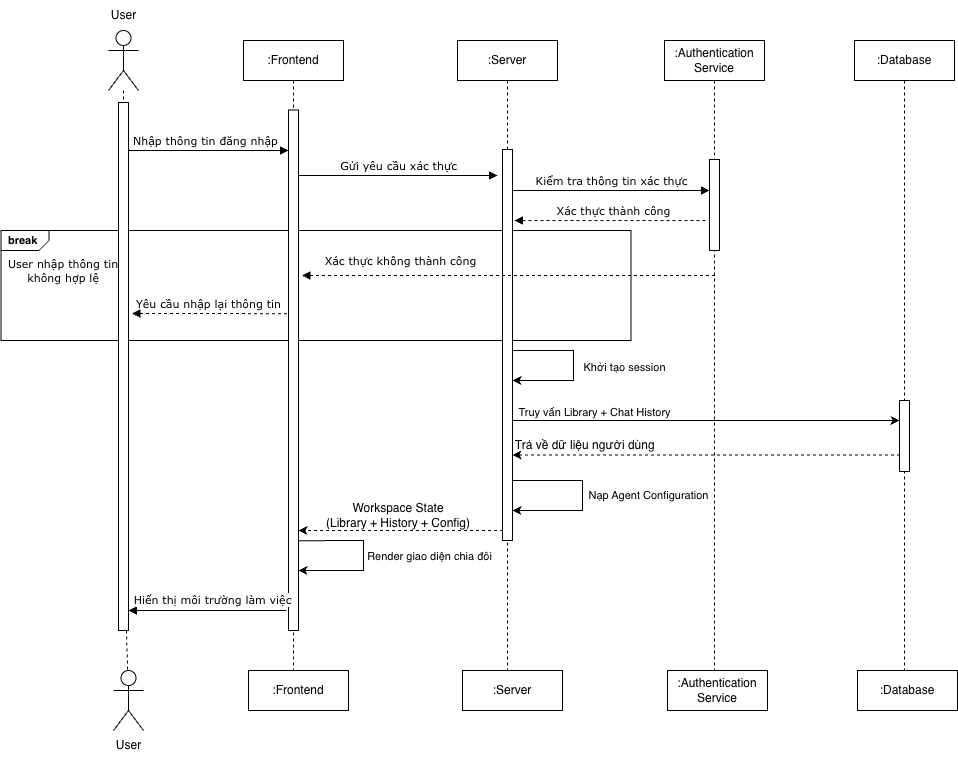

The diagram above was exported from draw.io. Its source (the exported page's mxGraphModel, read from the mxfile embedded in the PNG):
<mxGraphModel dx="1134" dy="785" grid="1" gridSize="10" guides="1" tooltips="1" connect="1" arrows="1" fold="1" page="1" pageScale="1" pageWidth="1200" pageHeight="1920" math="0" shadow="0">
  <root>
    <mxCell id="0" />
    <mxCell id="1" parent="0" />
    <mxCell id="GdNlIJl_1psdZpehVbRr-2" parent="1" style="html=1;shape=mxgraph.sysml.package;labelX=48.83;fontStyle=1;align=left;verticalAlign=top;spacingLeft=5;spacingTop=-3;fontFamily=Helvetica;fontSize=11;labelBackgroundColor=default;fillColor=none;gradientColor=none;strokeColor=default;rounded=0;" value="break" vertex="1">
      <mxGeometry height="110" width="630" x="83.5" y="880" as="geometry" />
    </mxCell>
    <mxCell id="GdNlIJl_1psdZpehVbRr-3" edge="1" parent="1" style="rounded=0;orthogonalLoop=1;jettySize=auto;html=1;dashed=1;endArrow=none;endFill=0;fontSize=10;" target="GdNlIJl_1psdZpehVbRr-22" value="">
      <mxGeometry relative="1" as="geometry">
        <mxPoint x="207.17000000000007" y="1220" as="sourcePoint" />
        <mxPoint x="206" y="1480" as="targetPoint" />
      </mxGeometry>
    </mxCell>
    <mxCell id="GdNlIJl_1psdZpehVbRr-4" parent="1" style="shape=umlActor;verticalLabelPosition=bottom;verticalAlign=top;html=1;outlineConnect=0;rounded=0;" value="" vertex="1">
      <mxGeometry height="60" width="30" x="191" y="680" as="geometry" />
    </mxCell>
    <mxCell id="GdNlIJl_1psdZpehVbRr-5" parent="1" style="text;html=1;align=center;verticalAlign=middle;resizable=0;points=[];autosize=1;strokeColor=none;fillColor=none;rounded=0;" value="User" vertex="1">
      <mxGeometry height="30" width="50" x="181" y="650" as="geometry" />
    </mxCell>
    <mxCell id="GdNlIJl_1psdZpehVbRr-6" edge="1" parent="1" style="html=1;verticalAlign=bottom;endArrow=block;elbow=vertical;rounded=0;" target="GdNlIJl_1psdZpehVbRr-10" value="&lt;font face=&quot;Verdana&quot;&gt;Nhập thông tin đăng nhập&lt;/font&gt;">
      <mxGeometry relative="1" x="0.0026" as="geometry">
        <mxPoint as="offset" />
        <mxPoint x="206" y="800" as="sourcePoint" />
        <mxPoint x="351" y="800" as="targetPoint" />
      </mxGeometry>
    </mxCell>
    <mxCell id="GdNlIJl_1psdZpehVbRr-7" edge="1" parent="1" source="GdNlIJl_1psdZpehVbRr-4" style="edgeStyle=orthogonalEdgeStyle;rounded=0;orthogonalLoop=1;jettySize=auto;html=1;dashed=1;endArrow=none;endFill=0;" target="GdNlIJl_1psdZpehVbRr-8" value="">
      <mxGeometry relative="1" as="geometry">
        <Array as="points">
          <mxPoint x="206" y="1030" />
          <mxPoint x="206" y="1030" />
        </Array>
        <mxPoint x="206" y="740" as="sourcePoint" />
        <mxPoint x="209" y="2152" as="targetPoint" />
      </mxGeometry>
    </mxCell>
    <mxCell id="GdNlIJl_1psdZpehVbRr-8" parent="1" style="html=1;points=[];perimeter=orthogonalPerimeter;outlineConnect=0;targetShapes=umlLifeline;portConstraint=eastwest;newEdgeStyle={&quot;edgeStyle&quot;:&quot;elbowEdgeStyle&quot;,&quot;elbow&quot;:&quot;vertical&quot;,&quot;curved&quot;:0,&quot;rounded&quot;:0};rounded=0;" value="" vertex="1">
      <mxGeometry height="528" width="10" x="201" y="752" as="geometry" />
    </mxCell>
    <mxCell id="GdNlIJl_1psdZpehVbRr-9" parent="1" style="shape=umlLifeline;perimeter=lifelinePerimeter;whiteSpace=wrap;html=1;container=0;dropTarget=0;collapsible=0;recursiveResize=0;outlineConnect=0;portConstraint=eastwest;newEdgeStyle={&quot;edgeStyle&quot;:&quot;elbowEdgeStyle&quot;,&quot;elbow&quot;:&quot;vertical&quot;,&quot;curved&quot;:0,&quot;rounded&quot;:0};movable=1;resizable=1;rotatable=1;deletable=1;editable=1;locked=0;connectable=1;rounded=0;" value=":Frontend" vertex="1">
      <mxGeometry height="640" width="100" x="326" y="690" as="geometry" />
    </mxCell>
    <mxCell id="GdNlIJl_1psdZpehVbRr-10" parent="1" style="html=1;points=[];perimeter=orthogonalPerimeter;outlineConnect=0;targetShapes=umlLifeline;portConstraint=eastwest;newEdgeStyle={&quot;edgeStyle&quot;:&quot;elbowEdgeStyle&quot;,&quot;elbow&quot;:&quot;vertical&quot;,&quot;curved&quot;:0,&quot;rounded&quot;:0};rounded=0;" value="&lt;span style=&quot;color: rgba(0, 0, 0, 0); font-family: monospace; font-size: 0px; text-align: start;&quot;&gt;%3CmxGraphModel%3E%3Croot%3E%3CmxCell%20id%3D%220%22%2F%3E%3CmxCell%20id%3D%221%22%20parent%3D%220%22%2F%3E%3CmxCell%20id%3D%222%22%20value%3D%22%22%20style%3D%22group%22%20vertex%3D%221%22%20connectable%3D%220%22%20parent%3D%221%22%3E%3CmxGeometry%20x%3D%22800%22%20y%3D%22110%22%20width%3D%22100%22%20height%3D%221170%22%20as%3D%22geometry%22%2F%3E%3C%2FmxCell%3E%3CmxCell%20id%3D%223%22%20value%3D%22%3ACancel%22%20style%3D%22shape%3DumlLifeline%3Bperimeter%3DlifelinePerimeter%3BwhiteSpace%3Dwrap%3Bhtml%3D1%3Bcontainer%3D0%3BdropTarget%3D0%3Bcollapsible%3D0%3BrecursiveResize%3D0%3BoutlineConnect%3D0%3BportConstraint%3Deastwest%3BnewEdgeStyle%3D%7B%26quot%3BedgeStyle%26quot%3B%3A%26quot%3BelbowEdgeStyle%26quot%3B%2C%26quot%3Belbow%26quot%3B%3A%26quot%3Bvertical%26quot%3B%2C%26quot%3Bcurved%26quot%3B%3A0%2C%26quot%3Brounded%26quot%3B%3A0%7D%3Bmovable%3D1%3Bresizable%3D1%3Brotatable%3D1%3Bdeletable%3D1%3Beditable%3D1%3Blocked%3D0%3Bconnectable%3D1%3B%22%20vertex%3D%221%22%20parent%3D%222%22%3E%3CmxGeometry%20width%3D%22100%22%20height%3D%221170%22%20as%3D%22geometry%22%2F%3E%3C%2FmxCell%3E%3CmxCell%20id%3D%224%22%20value%3D%22%22%20style%3D%22html%3D1%3Bpoints%3D%5B%5D%3Bperimeter%3DorthogonalPerimeter%3BoutlineConnect%3D0%3BtargetShapes%3DumlLifeline%3BportConstraint%3Deastwest%3BnewEdgeStyle%3D%7B%26quot%3BedgeStyle%26quot%3B%3A%26quot%3BelbowEdgeStyle%26quot%3B%2C%26quot%3Belbow%26quot%3B%3A%26quot%3Bvertical%26quot%3B%2C%26quot%3Bcurved%26quot%3B%3A0%2C%26quot%3Brounded%26quot%3B%3A0%7D%3B%22%20vertex%3D%221%22%20parent%3D%222%22%3E%3CmxGeometry%20x%3D%2245%22%20y%3D%2270%22%20width%3D%2210%22%20height%3D%221040%22%20as%3D%22geometry%22%2F%3E%3C%2FmxCell%3E%3C%2Froot%3E%3C%2FmxGraphModel%3E&lt;/span&gt;" vertex="1">
      <mxGeometry height="520.5" width="10" x="371" y="759.5" as="geometry" />
    </mxCell>
    <mxCell id="GdNlIJl_1psdZpehVbRr-11" edge="1" parent="1" style="html=1;verticalAlign=bottom;endArrow=none;edgeStyle=elbowEdgeStyle;elbow=horizontal;curved=0;rounded=0;align=center;startArrow=block;startFill=1;endFill=0;" value="&lt;font face=&quot;Verdana&quot;&gt;Hiển thị môi trường làm việc&lt;/font&gt;">
      <mxGeometry relative="1" x="0.0505" y="1" as="geometry">
        <mxPoint as="offset" />
        <Array as="points" />
        <mxPoint x="211" y="1260" as="sourcePoint" />
        <mxPoint x="369" y="1260" as="targetPoint" />
      </mxGeometry>
    </mxCell>
    <mxCell id="GdNlIJl_1psdZpehVbRr-12" parent="1" style="shape=umlLifeline;perimeter=lifelinePerimeter;whiteSpace=wrap;html=1;container=0;dropTarget=0;collapsible=0;recursiveResize=0;outlineConnect=0;portConstraint=eastwest;newEdgeStyle={&quot;edgeStyle&quot;:&quot;elbowEdgeStyle&quot;,&quot;elbow&quot;:&quot;vertical&quot;,&quot;curved&quot;:0,&quot;rounded&quot;:0};movable=1;resizable=1;rotatable=1;deletable=1;editable=1;locked=0;connectable=1;rounded=0;" value=":Server" vertex="1">
      <mxGeometry height="630" width="100" x="540" y="690" as="geometry" />
    </mxCell>
    <mxCell id="GdNlIJl_1psdZpehVbRr-13" parent="GdNlIJl_1psdZpehVbRr-12" style="html=1;points=[];perimeter=orthogonalPerimeter;outlineConnect=0;targetShapes=umlLifeline;portConstraint=eastwest;newEdgeStyle={&quot;edgeStyle&quot;:&quot;elbowEdgeStyle&quot;,&quot;elbow&quot;:&quot;vertical&quot;,&quot;curved&quot;:0,&quot;rounded&quot;:0};rounded=0;" value="&lt;span style=&quot;color: rgba(0, 0, 0, 0); font-family: monospace; font-size: 0px; text-align: start;&quot;&gt;%3CmxGraphModel%3E%3Croot%3E%3CmxCell%20id%3D%220%22%2F%3E%3CmxCell%20id%3D%221%22%20parent%3D%220%22%2F%3E%3CmxCell%20id%3D%222%22%20value%3D%22%26lt%3Bfont%20face%3D%26quot%3BVerdana%26quot%3B%26gt%3BG%E1%BB%8Di%20%26lt%3Bb%26gt%3BView%20Details%20%26lt%3B%2Fb%26gt%3BUI%26lt%3B%2Ffont%26gt%3B%22%20style%3D%22html%3D1%3BverticalAlign%3Dbottom%3BendArrow%3Dblock%3Belbow%3Dvertical%3Brounded%3D0%3B%22%20edge%3D%221%22%20parent%3D%221%22%3E%3CmxGeometry%20x%3D%220.0026%22%20relative%3D%221%22%20as%3D%22geometry%22%3E%3CmxPoint%20x%3D%22232%22%20y%3D%22430%22%20as%3D%22sourcePoint%22%2F%3E%3CmxPoint%20x%3D%22402%22%20y%3D%22430%22%20as%3D%22targetPoint%22%2F%3E%3CmxPoint%20as%3D%22offset%22%2F%3E%3C%2FmxGeometry%3E%3C%2FmxCell%3E%3C%2Froot%3E%3C%2FmxGraphModel%3E&lt;/span&gt;" vertex="1">
      <mxGeometry height="391" width="10" x="45" y="109" as="geometry" />
    </mxCell>
    <mxCell id="3gguGZFSp_BG7OB9pfsC-17" edge="1" parent="GdNlIJl_1psdZpehVbRr-12" source="GdNlIJl_1psdZpehVbRr-13" style="endArrow=classic;html=1;rounded=0;" target="GdNlIJl_1psdZpehVbRr-13" value="">
      <mxGeometry height="50" relative="1" width="50" as="geometry">
        <Array as="points">
          <mxPoint x="125" y="440" />
          <mxPoint x="125" y="470" />
        </Array>
        <mxPoint x="60" y="440.21000000000004" as="sourcePoint" />
        <mxPoint x="60" y="470" as="targetPoint" />
      </mxGeometry>
    </mxCell>
    <mxCell id="3gguGZFSp_BG7OB9pfsC-18" connectable="0" parent="3gguGZFSp_BG7OB9pfsC-17" style="edgeLabel;html=1;align=center;verticalAlign=middle;resizable=0;points=[];rounded=0;" value="Nạp Agent Configuration" vertex="1">
      <mxGeometry relative="1" x="0.0171" y="3" as="geometry">
        <mxPoint x="62" y="-1" as="offset" />
      </mxGeometry>
    </mxCell>
    <mxCell id="3gguGZFSp_BG7OB9pfsC-11" edge="1" parent="GdNlIJl_1psdZpehVbRr-12" source="GdNlIJl_1psdZpehVbRr-13" style="endArrow=classic;html=1;rounded=0;" target="GdNlIJl_1psdZpehVbRr-13" value="">
      <mxGeometry height="50" relative="1" width="50" as="geometry">
        <Array as="points">
          <mxPoint x="116" y="310" />
          <mxPoint x="116" y="340" />
        </Array>
        <mxPoint x="51" y="310.21000000000004" as="sourcePoint" />
        <mxPoint x="51" y="340" as="targetPoint" />
      </mxGeometry>
    </mxCell>
    <mxCell id="3gguGZFSp_BG7OB9pfsC-12" connectable="0" parent="3gguGZFSp_BG7OB9pfsC-11" style="edgeLabel;html=1;align=center;verticalAlign=middle;resizable=0;points=[];rounded=0;" value="Khởi tạo session" vertex="1">
      <mxGeometry relative="1" x="0.0171" y="3" as="geometry">
        <mxPoint x="47" as="offset" />
      </mxGeometry>
    </mxCell>
    <mxCell id="GdNlIJl_1psdZpehVbRr-15" parent="1" style="shape=umlLifeline;perimeter=lifelinePerimeter;whiteSpace=wrap;html=1;container=0;dropTarget=0;collapsible=0;recursiveResize=0;outlineConnect=0;portConstraint=eastwest;newEdgeStyle={&quot;edgeStyle&quot;:&quot;elbowEdgeStyle&quot;,&quot;elbow&quot;:&quot;vertical&quot;,&quot;curved&quot;:0,&quot;rounded&quot;:0};movable=1;resizable=1;rotatable=1;deletable=1;editable=1;locked=0;connectable=1;rounded=0;" value=":Frontend" vertex="1">
      <mxGeometry height="40" width="100" x="331" y="1320" as="geometry" />
    </mxCell>
    <mxCell id="GdNlIJl_1psdZpehVbRr-16" parent="1" style="shape=umlLifeline;perimeter=lifelinePerimeter;whiteSpace=wrap;html=1;container=0;dropTarget=0;collapsible=0;recursiveResize=0;outlineConnect=0;portConstraint=eastwest;newEdgeStyle={&quot;edgeStyle&quot;:&quot;elbowEdgeStyle&quot;,&quot;elbow&quot;:&quot;vertical&quot;,&quot;curved&quot;:0,&quot;rounded&quot;:0};movable=1;resizable=1;rotatable=1;deletable=1;editable=1;locked=0;connectable=1;rounded=0;" value=":Server" vertex="1">
      <mxGeometry height="40" width="100" x="545" y="1320" as="geometry" />
    </mxCell>
    <mxCell id="GdNlIJl_1psdZpehVbRr-17" connectable="0" parent="1" style="group;rounded=0;" value="" vertex="1">
      <mxGeometry height="80" width="60" x="181" y="1330" as="geometry" />
    </mxCell>
    <mxCell id="GdNlIJl_1psdZpehVbRr-18" parent="GdNlIJl_1psdZpehVbRr-17" style="text;html=1;align=center;verticalAlign=middle;resizable=0;points=[];autosize=1;strokeColor=none;fillColor=none;rounded=0;" value="User" vertex="1">
      <mxGeometry height="30" width="50" x="5" y="50" as="geometry" />
    </mxCell>
    <mxCell id="GdNlIJl_1psdZpehVbRr-19" edge="1" parent="1" style="html=1;verticalAlign=bottom;endArrow=none;elbow=vertical;rounded=0;exitX=0.8;exitY=0.313;exitDx=0;exitDy=0;exitPerimeter=0;startArrow=block;startFill=1;endFill=0;dashed=1;" value="&lt;font face=&quot;Verdana&quot;&gt;Xác thực thành công&lt;/font&gt;">
      <mxGeometry relative="1" x="0.0013" as="geometry">
        <mxPoint as="offset" />
        <mxPoint x="597" y="870.0024999999996" as="sourcePoint" />
        <mxPoint x="793.5" y="870.0024999999996" as="targetPoint" />
      </mxGeometry>
    </mxCell>
    <mxCell id="GdNlIJl_1psdZpehVbRr-20" edge="1" parent="1" style="html=1;verticalAlign=bottom;endArrow=none;elbow=vertical;rounded=0;align=center;startArrow=block;startFill=1;endFill=0;dashed=1;exitX=0.8;exitY=0.407;exitDx=0;exitDy=0;exitPerimeter=0;labelBackgroundColor=none;" value="&lt;font face=&quot;Verdana&quot;&gt;Yêu cầu nhập lại thông tin&lt;/font&gt;">
      <mxGeometry relative="1" x="-0.0259" as="geometry">
        <mxPoint as="offset" />
        <mxPoint x="214.5" y="963" as="sourcePoint" />
        <mxPoint x="372.5" y="963.1700000000001" as="targetPoint" />
      </mxGeometry>
    </mxCell>
    <mxCell id="GdNlIJl_1psdZpehVbRr-21" edge="1" parent="1" style="html=1;verticalAlign=bottom;endArrow=none;elbow=vertical;rounded=0;align=center;startArrow=block;startFill=1;endFill=0;dashed=1;" value="&lt;span style=&quot;font-family: Verdana;&quot;&gt;Xác thực không thành công&lt;/span&gt;">
      <mxGeometry relative="1" x="-0.5235" y="5" as="geometry">
        <mxPoint as="offset" />
        <mxPoint x="384.5" y="925.0025000000005" as="sourcePoint" />
        <mxPoint x="800" y="925.0025000000005" as="targetPoint" />
      </mxGeometry>
    </mxCell>
    <mxCell id="GdNlIJl_1psdZpehVbRr-22" parent="1" style="shape=umlActor;verticalLabelPosition=bottom;verticalAlign=top;html=1;outlineConnect=0;rounded=0;" value="" vertex="1">
      <mxGeometry height="60" width="30" x="196" y="1320" as="geometry" />
    </mxCell>
    <mxCell id="GdNlIJl_1psdZpehVbRr-23" parent="1" style="text;whiteSpace=wrap;html=1;rounded=0;" value="&lt;div style=&quot;text-align: center;&quot;&gt;&lt;font face=&quot;Verdana&quot;&gt;&lt;span style=&quot;font-size: 11px; text-wrap-mode: nowrap; background-color: rgb(255, 255, 255);&quot;&gt;User nhập thông tin&lt;/span&gt;&lt;/font&gt;&lt;/div&gt;&lt;div style=&quot;text-align: center;&quot;&gt;&lt;font face=&quot;Verdana&quot;&gt;&lt;span style=&quot;font-size: 11px; text-wrap-mode: nowrap; background-color: rgb(255, 255, 255);&quot;&gt;không hợp lệ&lt;/span&gt;&lt;/font&gt;&lt;/div&gt;" vertex="1">
      <mxGeometry height="40" width="110" x="88.5" y="900" as="geometry" />
    </mxCell>
    <mxCell id="GdNlIJl_1psdZpehVbRr-24" edge="1" parent="1" style="html=1;verticalAlign=bottom;endArrow=block;elbow=vertical;rounded=0;exitX=0.8;exitY=0.313;exitDx=0;exitDy=0;exitPerimeter=0;" value="&lt;font face=&quot;Verdana&quot;&gt;Gửi yêu cầu xác thực&lt;/font&gt;">
      <mxGeometry relative="1" x="0.0026" as="geometry">
        <mxPoint as="offset" />
        <mxPoint x="381" y="825.0024999999996" as="sourcePoint" />
        <mxPoint x="580" y="825" as="targetPoint" />
      </mxGeometry>
    </mxCell>
    <mxCell id="3gguGZFSp_BG7OB9pfsC-1" parent="1" style="shape=umlLifeline;perimeter=lifelinePerimeter;whiteSpace=wrap;html=1;container=0;dropTarget=0;collapsible=0;recursiveResize=0;outlineConnect=0;portConstraint=eastwest;newEdgeStyle={&quot;edgeStyle&quot;:&quot;elbowEdgeStyle&quot;,&quot;elbow&quot;:&quot;vertical&quot;,&quot;curved&quot;:0,&quot;rounded&quot;:0};movable=1;resizable=1;rotatable=1;deletable=1;editable=1;locked=0;connectable=1;rounded=0;" value=":Database" vertex="1">
      <mxGeometry height="630" width="100" x="937" y="690" as="geometry" />
    </mxCell>
    <mxCell id="3gguGZFSp_BG7OB9pfsC-3" parent="3gguGZFSp_BG7OB9pfsC-1" style="html=1;points=[];perimeter=orthogonalPerimeter;outlineConnect=0;targetShapes=umlLifeline;portConstraint=eastwest;newEdgeStyle={&quot;edgeStyle&quot;:&quot;elbowEdgeStyle&quot;,&quot;elbow&quot;:&quot;vertical&quot;,&quot;curved&quot;:0,&quot;rounded&quot;:0};rounded=0;" value="&lt;span style=&quot;color: rgba(0, 0, 0, 0); font-family: monospace; font-size: 0px; text-align: start;&quot;&gt;%3CmxGraphModel%3E%3Croot%3E%3CmxCell%20id%3D%220%22%2F%3E%3CmxCell%20id%3D%221%22%20parent%3D%220%22%2F%3E%3CmxCell%20id%3D%222%22%20value%3D%22%26lt%3Bfont%20face%3D%26quot%3BVerdana%26quot%3B%26gt%3BG%E1%BB%8Di%20%26lt%3Bb%26gt%3BView%20Details%20%26lt%3B%2Fb%26gt%3BUI%26lt%3B%2Ffont%26gt%3B%22%20style%3D%22html%3D1%3BverticalAlign%3Dbottom%3BendArrow%3Dblock%3Belbow%3Dvertical%3Brounded%3D0%3B%22%20edge%3D%221%22%20parent%3D%221%22%3E%3CmxGeometry%20x%3D%220.0026%22%20relative%3D%221%22%20as%3D%22geometry%22%3E%3CmxPoint%20x%3D%22232%22%20y%3D%22430%22%20as%3D%22sourcePoint%22%2F%3E%3CmxPoint%20x%3D%22402%22%20y%3D%22430%22%20as%3D%22targetPoint%22%2F%3E%3CmxPoint%20as%3D%22offset%22%2F%3E%3C%2FmxGeometry%3E%3C%2FmxCell%3E%3C%2Froot%3E%3C%2FmxGraphModel%3E&lt;/span&gt;" vertex="1">
      <mxGeometry height="71" width="10" x="45" y="360" as="geometry" />
    </mxCell>
    <mxCell id="3gguGZFSp_BG7OB9pfsC-4" parent="1" style="shape=umlLifeline;perimeter=lifelinePerimeter;whiteSpace=wrap;html=1;container=0;dropTarget=0;collapsible=0;recursiveResize=0;outlineConnect=0;portConstraint=eastwest;newEdgeStyle={&quot;edgeStyle&quot;:&quot;elbowEdgeStyle&quot;,&quot;elbow&quot;:&quot;vertical&quot;,&quot;curved&quot;:0,&quot;rounded&quot;:0};movable=1;resizable=1;rotatable=1;deletable=1;editable=1;locked=0;connectable=1;rounded=0;" value=":Database" vertex="1">
      <mxGeometry height="40" width="100" x="940" y="1320" as="geometry" />
    </mxCell>
    <mxCell id="3gguGZFSp_BG7OB9pfsC-5" parent="1" style="shape=umlLifeline;perimeter=lifelinePerimeter;whiteSpace=wrap;html=1;container=0;dropTarget=0;collapsible=0;recursiveResize=0;outlineConnect=0;portConstraint=eastwest;newEdgeStyle={&quot;edgeStyle&quot;:&quot;elbowEdgeStyle&quot;,&quot;elbow&quot;:&quot;vertical&quot;,&quot;curved&quot;:0,&quot;rounded&quot;:0};movable=1;resizable=1;rotatable=1;deletable=1;editable=1;locked=0;connectable=1;rounded=0;" value=":Authentication&lt;div&gt;Service&lt;/div&gt;" vertex="1">
      <mxGeometry height="630" width="100" x="747" y="690" as="geometry" />
    </mxCell>
    <mxCell id="3gguGZFSp_BG7OB9pfsC-2" parent="3gguGZFSp_BG7OB9pfsC-5" style="html=1;points=[];perimeter=orthogonalPerimeter;outlineConnect=0;targetShapes=umlLifeline;portConstraint=eastwest;newEdgeStyle={&quot;edgeStyle&quot;:&quot;elbowEdgeStyle&quot;,&quot;elbow&quot;:&quot;vertical&quot;,&quot;curved&quot;:0,&quot;rounded&quot;:0};rounded=0;" value="&lt;span style=&quot;color: rgba(0, 0, 0, 0); font-family: monospace; font-size: 0px; text-align: start;&quot;&gt;%3CmxGraphModel%3E%3Croot%3E%3CmxCell%20id%3D%220%22%2F%3E%3CmxCell%20id%3D%221%22%20parent%3D%220%22%2F%3E%3CmxCell%20id%3D%222%22%20value%3D%22%26lt%3Bfont%20face%3D%26quot%3BVerdana%26quot%3B%26gt%3BG%E1%BB%8Di%20%26lt%3Bb%26gt%3BView%20Details%20%26lt%3B%2Fb%26gt%3BUI%26lt%3B%2Ffont%26gt%3B%22%20style%3D%22html%3D1%3BverticalAlign%3Dbottom%3BendArrow%3Dblock%3Belbow%3Dvertical%3Brounded%3D0%3B%22%20edge%3D%221%22%20parent%3D%221%22%3E%3CmxGeometry%20x%3D%220.0026%22%20relative%3D%221%22%20as%3D%22geometry%22%3E%3CmxPoint%20x%3D%22232%22%20y%3D%22430%22%20as%3D%22sourcePoint%22%2F%3E%3CmxPoint%20x%3D%22402%22%20y%3D%22430%22%20as%3D%22targetPoint%22%2F%3E%3CmxPoint%20as%3D%22offset%22%2F%3E%3C%2FmxGeometry%3E%3C%2FmxCell%3E%3C%2Froot%3E%3C%2FmxGraphModel%3E&lt;/span&gt;" vertex="1">
      <mxGeometry height="91" width="10" x="45" y="119" as="geometry" />
    </mxCell>
    <mxCell id="3gguGZFSp_BG7OB9pfsC-8" parent="1" style="shape=umlLifeline;perimeter=lifelinePerimeter;whiteSpace=wrap;html=1;container=0;dropTarget=0;collapsible=0;recursiveResize=0;outlineConnect=0;portConstraint=eastwest;newEdgeStyle={&quot;edgeStyle&quot;:&quot;elbowEdgeStyle&quot;,&quot;elbow&quot;:&quot;vertical&quot;,&quot;curved&quot;:0,&quot;rounded&quot;:0};movable=1;resizable=1;rotatable=1;deletable=1;editable=1;locked=0;connectable=1;rounded=0;" value=":Authentication&lt;div&gt;Service&lt;/div&gt;" vertex="1">
      <mxGeometry height="40" width="100" x="750" y="1320" as="geometry" />
    </mxCell>
    <mxCell id="3gguGZFSp_BG7OB9pfsC-9" edge="1" parent="1" style="html=1;verticalAlign=bottom;endArrow=block;elbow=vertical;rounded=0;exitX=0.8;exitY=0.313;exitDx=0;exitDy=0;exitPerimeter=0;" target="3gguGZFSp_BG7OB9pfsC-2" value="&lt;font face=&quot;Verdana&quot;&gt;Kiểm tra thông tin xác thực&lt;/font&gt;">
      <mxGeometry relative="1" x="0.0026" as="geometry">
        <mxPoint as="offset" />
        <mxPoint x="595" y="840.0024999999996" as="sourcePoint" />
        <mxPoint x="794" y="840" as="targetPoint" />
      </mxGeometry>
    </mxCell>
    <mxCell id="3gguGZFSp_BG7OB9pfsC-13" edge="1" parent="1" style="endArrow=classic;html=1;rounded=0;" value="">
      <mxGeometry height="50" relative="1" width="50" as="geometry">
        <mxPoint x="595" y="1070" as="sourcePoint" />
        <mxPoint x="982" y="1070" as="targetPoint" />
      </mxGeometry>
    </mxCell>
    <mxCell id="3gguGZFSp_BG7OB9pfsC-14" connectable="0" parent="3gguGZFSp_BG7OB9pfsC-13" style="edgeLabel;html=1;align=center;verticalAlign=middle;resizable=0;points=[];rounded=0;" value="Truy vấn Library + Chat History" vertex="1">
      <mxGeometry relative="1" x="0.1396" as="geometry">
        <mxPoint x="-139" y="-9" as="offset" />
      </mxGeometry>
    </mxCell>
    <mxCell id="3gguGZFSp_BG7OB9pfsC-15" edge="1" parent="1" style="endArrow=classic;html=1;rounded=0;dashed=1;" target="GdNlIJl_1psdZpehVbRr-13" value="">
      <mxGeometry height="50" relative="1" width="50" as="geometry">
        <mxPoint x="982.5" y="1104.45" as="sourcePoint" />
        <mxPoint x="585.8939393939395" y="1104.45" as="targetPoint" />
      </mxGeometry>
    </mxCell>
    <mxCell id="3gguGZFSp_BG7OB9pfsC-16" parent="1" style="text;html=1;whiteSpace=wrap;strokeColor=none;fillColor=none;align=center;verticalAlign=middle;rounded=0;" value="&amp;nbsp;Trả về dữ liệu người dùng" vertex="1">
      <mxGeometry height="30" width="240" x="546" y="1080" as="geometry" />
    </mxCell>
    <mxCell id="3gguGZFSp_BG7OB9pfsC-19" edge="1" parent="1" style="endArrow=classic;html=1;rounded=0;dashed=1;" target="GdNlIJl_1psdZpehVbRr-10" value="">
      <mxGeometry height="50" relative="1" width="50" as="geometry">
        <mxPoint x="585.5" y="1179.9999999999998" as="sourcePoint" />
        <mxPoint x="377" y="1179.9999999999998" as="targetPoint" />
      </mxGeometry>
    </mxCell>
    <mxCell id="3gguGZFSp_BG7OB9pfsC-20" parent="1" style="text;html=1;whiteSpace=wrap;strokeColor=none;fillColor=none;align=center;verticalAlign=middle;rounded=0;" value="&lt;div&gt;Workspace State&lt;/div&gt;&lt;div&gt;(Library + History + Config)&lt;/div&gt;" vertex="1">
      <mxGeometry height="30" width="170" x="396" y="1150" as="geometry" />
    </mxCell>
    <mxCell id="3gguGZFSp_BG7OB9pfsC-21" edge="1" parent="1" style="endArrow=classic;html=1;rounded=0;" value="">
      <mxGeometry height="50" relative="1" width="50" as="geometry">
        <Array as="points">
          <mxPoint x="446" y="1190" />
          <mxPoint x="446" y="1220" />
        </Array>
        <mxPoint x="381" y="1190.21" as="sourcePoint" />
        <mxPoint x="381" y="1220" as="targetPoint" />
      </mxGeometry>
    </mxCell>
    <mxCell id="3gguGZFSp_BG7OB9pfsC-22" connectable="0" parent="3gguGZFSp_BG7OB9pfsC-21" style="edgeLabel;html=1;align=center;verticalAlign=middle;resizable=0;points=[];rounded=0;" value="Render giao diện chia đôi" vertex="1">
      <mxGeometry relative="1" x="0.0171" y="3" as="geometry">
        <mxPoint x="62" y="-1" as="offset" />
      </mxGeometry>
    </mxCell>
  </root>
</mxGraphModel>